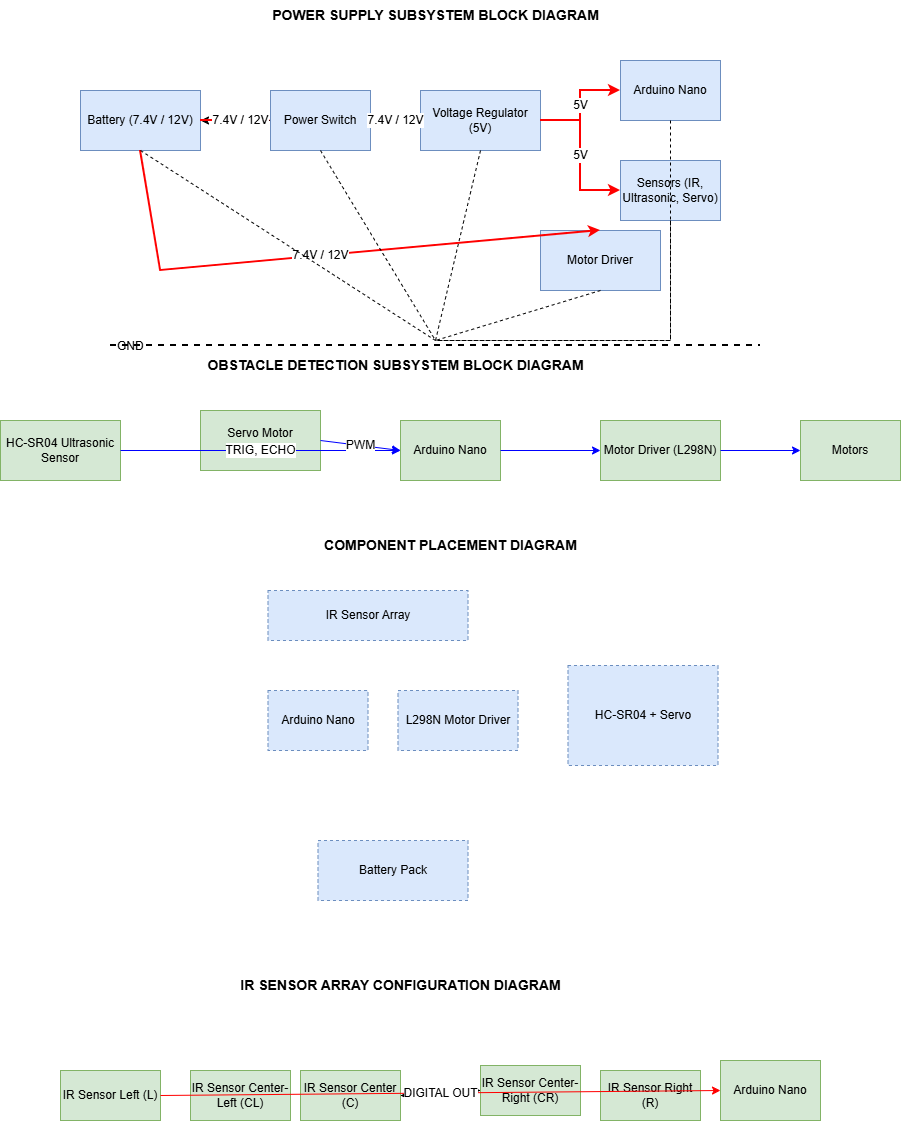

The diagram above was exported from draw.io. Its source (the exported page's mxGraphModel, read from the mxfile embedded in the PNG):
<mxGraphModel dx="1042" dy="561" grid="0" gridSize="10" guides="1" tooltips="1" connect="1" arrows="1" fold="1" page="1" pageScale="1" pageWidth="1169" pageHeight="827" background="#FFFFFF" math="0" shadow="0">
  <root>
    <mxCell id="0" />
    <mxCell id="1" parent="0" />
    <mxCell id="Ks-GyiuhYCWkxA_mR2TW-1" parent="1" style="text;html=1;align=center;verticalAlign=middle;resizable=0;points=[];autosize=1;strokeColor=none;fillColor=none;fontSize=14;fontStyle=1;" value="POWER SUPPLY SUBSYSTEM BLOCK DIAGRAM" vertex="1">
      <mxGeometry height="30" width="350" x="360" y="30" as="geometry" />
    </mxCell>
    <mxCell id="Ks-GyiuhYCWkxA_mR2TW-20" parent="1" style="text;html=1;align=center;verticalAlign=middle;resizable=0;points=[];autosize=1;strokeColor=none;fillColor=none;fontSize=14;fontStyle=1;" value="OBSTACLE DETECTION SUBSYSTEM BLOCK DIAGRAM" vertex="1">
      <mxGeometry height="30" width="390" x="300" y="380" as="geometry" />
    </mxCell>
    <mxCell id="Ks-GyiuhYCWkxA_mR2TW-21" parent="1" style="rounded=0;whiteSpace=wrap;html=1;fillColor=#d5e8d4;strokeColor=#82b366;fontSize=12;" value="HC-SR04 Ultrasonic Sensor" vertex="1">
      <mxGeometry height="60" width="120" x="100" y="450" as="geometry" />
    </mxCell>
    <mxCell id="Ks-GyiuhYCWkxA_mR2TW-22" parent="1" style="rounded=0;whiteSpace=wrap;html=1;fillColor=#d5e8d4;strokeColor=#82b366;fontSize=12;" value="Servo Motor (Scanning)" vertex="1">
      <mxGeometry height="60" width="120" x="300" y="440" as="geometry" />
    </mxCell>
    <mxCell id="Ks-GyiuhYCWkxA_mR2TW-23" parent="1" style="rounded=0;whiteSpace=wrap;html=1;fillColor=#d5e8d4;strokeColor=#82b366;fontSize=12;" value="Arduino Nano" vertex="1">
      <mxGeometry height="60" width="100" x="500" y="450" as="geometry" />
    </mxCell>
    <mxCell id="Ks-GyiuhYCWkxA_mR2TW-24" parent="1" style="rounded=0;whiteSpace=wrap;html=1;fillColor=#d5e8d4;strokeColor=#82b366;fontSize=12;" value="Motor Driver (L298N)" vertex="1">
      <mxGeometry height="60" width="120" x="700" y="450" as="geometry" />
    </mxCell>
    <mxCell id="Ks-GyiuhYCWkxA_mR2TW-25" parent="1" style="rounded=0;whiteSpace=wrap;html=1;fillColor=#d5e8d4;strokeColor=#82b366;fontSize=12;" value="Motors" vertex="1">
      <mxGeometry height="60" width="100" x="900" y="450" as="geometry" />
    </mxCell>
    <mxCell id="Ks-GyiuhYCWkxA_mR2TW-26" edge="1" parent="1" source="Ks-GyiuhYCWkxA_mR2TW-21" style="endArrow=classic;html=1;rounded=0;strokeColor=#0000FF;strokeWidth=1;exitX=1;exitY=0.5;entryX=0;entryY=0.5;fontSize=12;" target="Ks-GyiuhYCWkxA_mR2TW-23" value="TRIG, ECHO">
      <mxGeometry height="50" relative="1" width="50" as="geometry">
        <Array as="points">
          <mxPoint x="360" y="480" />
        </Array>
        <mxPoint x="240" y="480" as="sourcePoint" />
        <mxPoint x="290" y="480" as="targetPoint" />
      </mxGeometry>
    </mxCell>
    <mxCell id="Ks-GyiuhYCWkxA_mR2TW-27" edge="1" parent="1" source="Ks-GyiuhYCWkxA_mR2TW-22" style="endArrow=classic;html=1;rounded=0;strokeColor=#0000FF;strokeWidth=1;exitX=1;exitY=0.5;entryX=0;entryY=0.5;fontSize=12;" target="Ks-GyiuhYCWkxA_mR2TW-23" value="PWM">
      <mxGeometry height="50" relative="1" width="50" as="geometry">
        <mxPoint x="440" y="480" as="sourcePoint" />
        <mxPoint x="490" y="480" as="targetPoint" />
      </mxGeometry>
    </mxCell>
    <mxCell id="Ks-GyiuhYCWkxA_mR2TW-28" edge="1" parent="1" source="Ks-GyiuhYCWkxA_mR2TW-23" style="endArrow=classic;html=1;rounded=0;strokeColor=#0000FF;strokeWidth=1;exitX=1;exitY=0.5;entryX=0;entryY=0.5;fontSize=12;" target="Ks-GyiuhYCWkxA_mR2TW-24" value="">
      <mxGeometry height="50" relative="1" width="50" as="geometry">
        <mxPoint x="620" y="480" as="sourcePoint" />
        <mxPoint x="670" y="480" as="targetPoint" />
      </mxGeometry>
    </mxCell>
    <mxCell id="Ks-GyiuhYCWkxA_mR2TW-29" edge="1" parent="1" source="Ks-GyiuhYCWkxA_mR2TW-24" style="endArrow=classic;html=1;rounded=0;strokeColor=#0000FF;strokeWidth=1;exitX=1;exitY=0.5;entryX=0;entryY=0.5;fontSize=12;" target="Ks-GyiuhYCWkxA_mR2TW-25" value="">
      <mxGeometry height="50" relative="1" width="50" as="geometry">
        <mxPoint x="840" y="480" as="sourcePoint" />
        <mxPoint x="890" y="480" as="targetPoint" />
      </mxGeometry>
    </mxCell>
    <mxCell id="Ks-GyiuhYCWkxA_mR2TW-36" parent="1" style="text;html=1;align=center;verticalAlign=middle;resizable=0;points=[];autosize=1;strokeColor=none;fillColor=none;fontSize=14;fontStyle=1;" value="IR SENSOR ARRAY CONFIGURATION DIAGRAM" vertex="1">
      <mxGeometry height="30" width="340" x="330" y="1000" as="geometry" />
    </mxCell>
    <mxCell id="Ks-GyiuhYCWkxA_mR2TW-83" parent="1" style="rounded=0;whiteSpace=wrap;html=1;fillColor=#dae8fc;strokeColor=#6c8ebf;fontSize=12;" value="Battery (7.4V / 12V)" vertex="1">
      <mxGeometry height="60" width="120" x="180" y="120" as="geometry" />
    </mxCell>
    <mxCell id="Ks-GyiuhYCWkxA_mR2TW-101" edge="1" parent="1" source="Ks-GyiuhYCWkxA_mR2TW-84" style="edgeStyle=orthogonalEdgeStyle;rounded=0;orthogonalLoop=1;jettySize=auto;html=1;" target="Ks-GyiuhYCWkxA_mR2TW-83" value="">
      <mxGeometry relative="1" as="geometry" />
    </mxCell>
    <mxCell id="Ks-GyiuhYCWkxA_mR2TW-84" parent="1" style="rounded=0;whiteSpace=wrap;html=1;fillColor=#dae8fc;strokeColor=#6c8ebf;fontSize=12;" value="Power Switch" vertex="1">
      <mxGeometry height="60" width="100" x="370" y="120" as="geometry" />
    </mxCell>
    <mxCell id="Ks-GyiuhYCWkxA_mR2TW-85" parent="1" style="rounded=0;whiteSpace=wrap;html=1;fillColor=#dae8fc;strokeColor=#6c8ebf;fontSize=12;" value="Voltage Regulator (5V)" vertex="1">
      <mxGeometry height="60" width="120" x="520" y="120" as="geometry" />
    </mxCell>
    <mxCell id="Ks-GyiuhYCWkxA_mR2TW-86" parent="1" style="rounded=0;whiteSpace=wrap;html=1;fillColor=#dae8fc;strokeColor=#6c8ebf;fontSize=12;" value="Arduino Nano" vertex="1">
      <mxGeometry height="60" width="100" x="720" y="90" as="geometry" />
    </mxCell>
    <mxCell id="Ks-GyiuhYCWkxA_mR2TW-87" parent="1" style="rounded=0;whiteSpace=wrap;html=1;fillColor=#dae8fc;strokeColor=#6c8ebf;fontSize=12;" value="Sensors (IR, Ultrasonic, Servo)" vertex="1">
      <mxGeometry height="60" width="100" x="720" y="190" as="geometry" />
    </mxCell>
    <mxCell id="Ks-GyiuhYCWkxA_mR2TW-88" parent="1" style="rounded=0;whiteSpace=wrap;html=1;fillColor=#dae8fc;strokeColor=#6c8ebf;fontSize=12;" value="Motor Driver" vertex="1">
      <mxGeometry height="60" width="120" x="640" y="260" as="geometry" />
    </mxCell>
    <mxCell id="Ks-GyiuhYCWkxA_mR2TW-89" edge="1" parent="1" source="Ks-GyiuhYCWkxA_mR2TW-83" style="endArrow=classic;html=1;rounded=0;strokeColor=#FF0000;strokeWidth=2;exitX=1;exitY=0.5;entryX=0;entryY=0.5;fontSize=12;" target="Ks-GyiuhYCWkxA_mR2TW-84" value="7.4V / 12V">
      <mxGeometry height="50" relative="1" width="50" x="0.1429" as="geometry">
        <mxPoint as="offset" />
        <mxPoint x="340" y="150" as="sourcePoint" />
        <mxPoint x="390" y="150" as="targetPoint" />
      </mxGeometry>
    </mxCell>
    <mxCell id="Ks-GyiuhYCWkxA_mR2TW-90" edge="1" parent="1" source="Ks-GyiuhYCWkxA_mR2TW-84" style="endArrow=classic;html=1;rounded=0;strokeColor=#FF0000;strokeWidth=2;exitX=1;exitY=0.5;entryX=0;entryY=0.5;fontSize=12;" target="Ks-GyiuhYCWkxA_mR2TW-85" value="7.4V / 12V">
      <mxGeometry height="50" relative="1" width="50" as="geometry">
        <mxPoint x="490" y="150" as="sourcePoint" />
        <mxPoint x="540" y="150" as="targetPoint" />
      </mxGeometry>
    </mxCell>
    <mxCell id="Ks-GyiuhYCWkxA_mR2TW-91" edge="1" parent="1" source="Ks-GyiuhYCWkxA_mR2TW-85" style="endArrow=classic;html=1;rounded=0;strokeColor=#FF0000;strokeWidth=2;exitX=1;exitY=0.5;entryX=0;entryY=0.5;fontSize=12;" target="Ks-GyiuhYCWkxA_mR2TW-86" value="5V">
      <mxGeometry height="50" relative="1" width="50" as="geometry">
        <Array as="points">
          <mxPoint x="680" y="150" />
          <mxPoint x="680" y="120" />
        </Array>
        <mxPoint x="650" y="150" as="sourcePoint" />
        <mxPoint x="700" y="150" as="targetPoint" />
      </mxGeometry>
    </mxCell>
    <mxCell id="Ks-GyiuhYCWkxA_mR2TW-92" edge="1" parent="1" source="Ks-GyiuhYCWkxA_mR2TW-85" style="endArrow=classic;html=1;rounded=0;strokeColor=#FF0000;strokeWidth=2;exitX=1;exitY=0.5;entryX=0;entryY=0.5;fontSize=12;" target="Ks-GyiuhYCWkxA_mR2TW-87" value="5V">
      <mxGeometry height="50" relative="1" width="50" as="geometry">
        <Array as="points">
          <mxPoint x="680" y="150" />
          <mxPoint x="680" y="220" />
        </Array>
        <mxPoint x="650" y="150" as="sourcePoint" />
        <mxPoint x="700" y="150" as="targetPoint" />
      </mxGeometry>
    </mxCell>
    <mxCell id="Ks-GyiuhYCWkxA_mR2TW-93" edge="1" parent="1" source="Ks-GyiuhYCWkxA_mR2TW-83" style="endArrow=classic;html=1;rounded=0;strokeColor=#FF0000;strokeWidth=2;exitX=0.5;exitY=1;entryX=0.5;entryY=0;fontSize=12;" target="Ks-GyiuhYCWkxA_mR2TW-88" value="7.4V / 12V">
      <mxGeometry height="50" relative="1" width="50" as="geometry">
        <Array as="points">
          <mxPoint x="260" y="300" />
        </Array>
        <mxPoint x="260" y="180" as="sourcePoint" />
        <mxPoint x="310" y="180" as="targetPoint" />
      </mxGeometry>
    </mxCell>
    <mxCell id="Ks-GyiuhYCWkxA_mR2TW-94" parent="1" style="shape=line;strokeWidth=2;dashed=1;strokeColor=black;fontSize=12;align=left;spacingLeft=5;" value="GND" vertex="1">
      <mxGeometry height="10" width="650" x="210" y="370" as="geometry" />
    </mxCell>
    <mxCell id="Ks-GyiuhYCWkxA_mR2TW-95" edge="1" parent="1" source="Ks-GyiuhYCWkxA_mR2TW-83" style="endArrow=none;html=1;rounded=0;strokeColor=black;dashed=1;strokeWidth=1;exitX=0.5;exitY=1;entryX=0.5;entryY=0;" target="Ks-GyiuhYCWkxA_mR2TW-94" value="">
      <mxGeometry height="50" relative="1" width="50" as="geometry">
        <mxPoint x="260" y="180" as="sourcePoint" />
        <mxPoint x="310" y="180" as="targetPoint" />
      </mxGeometry>
    </mxCell>
    <mxCell id="Ks-GyiuhYCWkxA_mR2TW-96" edge="1" parent="1" source="Ks-GyiuhYCWkxA_mR2TW-84" style="endArrow=none;html=1;rounded=0;strokeColor=black;dashed=1;strokeWidth=1;exitX=0.5;exitY=1;entryX=0.5;entryY=0;" target="Ks-GyiuhYCWkxA_mR2TW-94" value="">
      <mxGeometry height="50" relative="1" width="50" as="geometry">
        <mxPoint x="420" y="180" as="sourcePoint" />
        <mxPoint x="470" y="180" as="targetPoint" />
      </mxGeometry>
    </mxCell>
    <mxCell id="Ks-GyiuhYCWkxA_mR2TW-97" edge="1" parent="1" source="Ks-GyiuhYCWkxA_mR2TW-85" style="endArrow=none;html=1;rounded=0;strokeColor=black;dashed=1;strokeWidth=1;exitX=0.5;exitY=1;entryX=0.5;entryY=0;" target="Ks-GyiuhYCWkxA_mR2TW-94" value="">
      <mxGeometry height="50" relative="1" width="50" as="geometry">
        <mxPoint x="580" y="180" as="sourcePoint" />
        <mxPoint x="630" y="180" as="targetPoint" />
      </mxGeometry>
    </mxCell>
    <mxCell id="Ks-GyiuhYCWkxA_mR2TW-98" edge="1" parent="1" source="Ks-GyiuhYCWkxA_mR2TW-86" style="endArrow=none;html=1;rounded=0;strokeColor=black;dashed=1;strokeWidth=1;exitX=0.5;exitY=1;entryX=0.5;entryY=0;" target="Ks-GyiuhYCWkxA_mR2TW-94" value="">
      <mxGeometry height="50" relative="1" width="50" as="geometry">
        <Array as="points">
          <mxPoint x="770" y="370" />
        </Array>
        <mxPoint x="770" y="150" as="sourcePoint" />
        <mxPoint x="820" y="150" as="targetPoint" />
      </mxGeometry>
    </mxCell>
    <mxCell id="Ks-GyiuhYCWkxA_mR2TW-99" edge="1" parent="1" source="Ks-GyiuhYCWkxA_mR2TW-87" style="endArrow=none;html=1;rounded=0;strokeColor=black;dashed=1;strokeWidth=1;exitX=0.5;exitY=1;entryX=0.5;entryY=0;" target="Ks-GyiuhYCWkxA_mR2TW-94" value="">
      <mxGeometry height="50" relative="1" width="50" as="geometry">
        <Array as="points">
          <mxPoint x="770" y="370" />
        </Array>
        <mxPoint x="770" y="250" as="sourcePoint" />
        <mxPoint x="820" y="250" as="targetPoint" />
      </mxGeometry>
    </mxCell>
    <mxCell id="Ks-GyiuhYCWkxA_mR2TW-100" edge="1" parent="1" source="Ks-GyiuhYCWkxA_mR2TW-88" style="endArrow=none;html=1;rounded=0;strokeColor=black;dashed=1;strokeWidth=1;exitX=0.5;exitY=1;entryX=0.5;entryY=0;" target="Ks-GyiuhYCWkxA_mR2TW-94" value="">
      <mxGeometry height="50" relative="1" width="50" as="geometry">
        <mxPoint x="580" y="330" as="sourcePoint" />
        <mxPoint x="630" y="330" as="targetPoint" />
      </mxGeometry>
    </mxCell>
    <mxCell id="Ks-GyiuhYCWkxA_mR2TW-116" parent="1" style="text;html=1;align=center;verticalAlign=middle;resizable=0;points=[];autosize=1;strokeColor=none;fillColor=none;fontSize=14;fontStyle=1;" value="COMPONENT PLACEMENT DIAGRAM" vertex="1">
      <mxGeometry height="30" width="270" x="415" y="560" as="geometry" />
    </mxCell>
    <mxCell id="Ks-GyiuhYCWkxA_mR2TW-117" parent="1" style="rounded=0;whiteSpace=wrap;html=1;dashed=1;fillColor=#dae8fc;strokeColor=#6c8ebf;fontSize=12;" value="IR Sensor Array" vertex="1">
      <mxGeometry height="50" width="200" x="367.5" y="620" as="geometry" />
    </mxCell>
    <mxCell id="Ks-GyiuhYCWkxA_mR2TW-118" parent="1" style="rounded=0;whiteSpace=wrap;html=1;dashed=1;fillColor=#dae8fc;strokeColor=#6c8ebf;fontSize=12;" value="Arduino Nano" vertex="1">
      <mxGeometry height="60" width="100" x="367.5" y="720" as="geometry" />
    </mxCell>
    <mxCell id="Ks-GyiuhYCWkxA_mR2TW-119" parent="1" style="rounded=0;whiteSpace=wrap;html=1;dashed=1;fillColor=#dae8fc;strokeColor=#6c8ebf;fontSize=12;" value="L298N Motor Driver" vertex="1">
      <mxGeometry height="60" width="120" x="497.5" y="720" as="geometry" />
    </mxCell>
    <mxCell id="Ks-GyiuhYCWkxA_mR2TW-120" parent="1" style="rounded=0;whiteSpace=wrap;html=1;dashed=1;fillColor=#dae8fc;strokeColor=#6c8ebf;fontSize=12;" value="HC-SR04 + Servo" vertex="1">
      <mxGeometry height="100" width="150" x="667.5" y="695" as="geometry" />
    </mxCell>
    <mxCell id="Ks-GyiuhYCWkxA_mR2TW-121" parent="1" style="rounded=0;whiteSpace=wrap;html=1;dashed=1;fillColor=#dae8fc;strokeColor=#6c8ebf;fontSize=12;" value="Battery Pack" vertex="1">
      <mxGeometry height="60" width="150" x="417.5" y="870" as="geometry" />
    </mxCell>
    <mxCell id="Ks-GyiuhYCWkxA_mR2TW-169" parent="1" style="rounded=0;whiteSpace=wrap;html=1;fillColor=#d5e8d4;strokeColor=#82b366;fontSize=12;" value="IR Sensor Left (L)" vertex="1">
      <mxGeometry height="50" width="100" x="160" y="1100" as="geometry" />
    </mxCell>
    <mxCell id="Ks-GyiuhYCWkxA_mR2TW-170" parent="1" style="rounded=0;whiteSpace=wrap;html=1;fillColor=#d5e8d4;strokeColor=#82b366;fontSize=12;" value="IR Sensor Center-Left (CL)" vertex="1">
      <mxGeometry height="50" width="100" x="290" y="1100" as="geometry" />
    </mxCell>
    <mxCell id="Ks-GyiuhYCWkxA_mR2TW-171" edge="1" parent="1" source="Ks-GyiuhYCWkxA_mR2TW-172" style="edgeStyle=orthogonalEdgeStyle;rounded=0;orthogonalLoop=1;jettySize=auto;html=1;" target="Ks-GyiuhYCWkxA_mR2TW-174" value="">
      <mxGeometry relative="1" as="geometry" />
    </mxCell>
    <mxCell id="Ks-GyiuhYCWkxA_mR2TW-172" parent="1" style="rounded=0;whiteSpace=wrap;html=1;fillColor=#d5e8d4;strokeColor=#82b366;fontSize=12;" value="IR Sensor Center (C)" vertex="1">
      <mxGeometry height="50" width="100" x="400" y="1100" as="geometry" />
    </mxCell>
    <mxCell id="Ks-GyiuhYCWkxA_mR2TW-173" edge="1" parent="1" source="Ks-GyiuhYCWkxA_mR2TW-174" style="edgeStyle=orthogonalEdgeStyle;rounded=0;orthogonalLoop=1;jettySize=auto;html=1;" target="Ks-GyiuhYCWkxA_mR2TW-172" value="">
      <mxGeometry relative="1" as="geometry" />
    </mxCell>
    <mxCell id="Ks-GyiuhYCWkxA_mR2TW-174" parent="1" style="rounded=0;whiteSpace=wrap;html=1;fillColor=#d5e8d4;strokeColor=#82b366;fontSize=12;" value="IR Sensor Center-Right (CR)" vertex="1">
      <mxGeometry height="50" width="100" x="580" y="1095" as="geometry" />
    </mxCell>
    <mxCell id="Ks-GyiuhYCWkxA_mR2TW-175" parent="1" style="rounded=0;whiteSpace=wrap;html=1;fillColor=#d5e8d4;strokeColor=#82b366;fontSize=12;" value="IR Sensor Right (R)" vertex="1">
      <mxGeometry height="50" width="100" x="700" y="1100" as="geometry" />
    </mxCell>
    <mxCell id="Ks-GyiuhYCWkxA_mR2TW-176" parent="1" style="rounded=0;whiteSpace=wrap;html=1;fillColor=#d5e8d4;strokeColor=#82b366;fontSize=12;" value="Arduino Nano" vertex="1">
      <mxGeometry height="60" width="100" x="820" y="1090" as="geometry" />
    </mxCell>
    <mxCell id="Ks-GyiuhYCWkxA_mR2TW-177" edge="1" parent="1" source="Ks-GyiuhYCWkxA_mR2TW-169" style="endArrow=classic;html=1;rounded=0;strokeColor=#FF0000;strokeWidth=1;exitX=1;exitY=0.5;fontSize=12;entryX=0;entryY=0.5;entryDx=0;entryDy=0;" target="Ks-GyiuhYCWkxA_mR2TW-176" value="DIGITAL OUT">
      <mxGeometry height="50" relative="1" width="50" as="geometry">
        <Array as="points" />
        <mxPoint x="270" y="1125" as="sourcePoint" />
        <mxPoint x="800" y="1120" as="targetPoint" />
      </mxGeometry>
    </mxCell>
  </root>
</mxGraphModel>